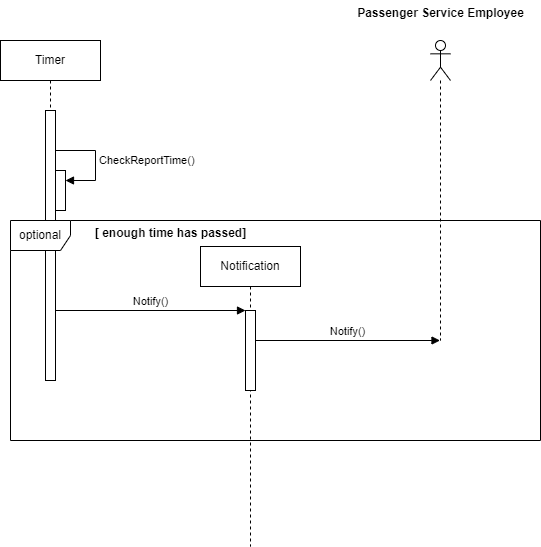

The diagram above was exported from draw.io. Its source (the exported page's mxGraphModel, read from the mxfile embedded in the PNG):
<mxGraphModel dx="1050" dy="557" grid="1" gridSize="10" guides="1" tooltips="1" connect="1" arrows="1" fold="1" page="1" pageScale="1" pageWidth="850" pageHeight="1100" math="0" shadow="0">
  <root>
    <mxCell id="0" />
    <mxCell id="1" parent="0" />
    <mxCell id="aM9ryv3xv72pqoxQDRHE-1" value="Timer" style="shape=umlLifeline;perimeter=lifelinePerimeter;whiteSpace=wrap;html=1;container=0;dropTarget=0;collapsible=0;recursiveResize=0;outlineConnect=0;portConstraint=eastwest;newEdgeStyle={&quot;edgeStyle&quot;:&quot;elbowEdgeStyle&quot;,&quot;elbow&quot;:&quot;vertical&quot;,&quot;curved&quot;:0,&quot;rounded&quot;:0};" parent="1" vertex="1">
      <mxGeometry x="280" y="140" width="100" height="340" as="geometry" />
    </mxCell>
    <mxCell id="aM9ryv3xv72pqoxQDRHE-2" value="" style="html=1;points=[];perimeter=orthogonalPerimeter;outlineConnect=0;targetShapes=umlLifeline;portConstraint=eastwest;newEdgeStyle={&quot;edgeStyle&quot;:&quot;elbowEdgeStyle&quot;,&quot;elbow&quot;:&quot;vertical&quot;,&quot;curved&quot;:0,&quot;rounded&quot;:0};" parent="aM9ryv3xv72pqoxQDRHE-1" vertex="1">
      <mxGeometry x="45" y="70" width="10" height="270" as="geometry" />
    </mxCell>
    <mxCell id="6z1g7B7iWAYGhbvH8Ei8-3" value="" style="html=1;points=[[0,0,0,0,5],[0,1,0,0,-5],[1,0,0,0,5],[1,1,0,0,-5]];perimeter=orthogonalPerimeter;outlineConnect=0;targetShapes=umlLifeline;portConstraint=eastwest;newEdgeStyle={&quot;curved&quot;:0,&quot;rounded&quot;:0};" vertex="1" parent="aM9ryv3xv72pqoxQDRHE-1">
      <mxGeometry x="55" y="130" width="10" height="40" as="geometry" />
    </mxCell>
    <mxCell id="6z1g7B7iWAYGhbvH8Ei8-4" value="CheckReportTime()" style="html=1;align=left;spacingLeft=2;endArrow=block;rounded=0;edgeStyle=orthogonalEdgeStyle;curved=0;rounded=0;" edge="1" target="6z1g7B7iWAYGhbvH8Ei8-3" parent="aM9ryv3xv72pqoxQDRHE-1" source="aM9ryv3xv72pqoxQDRHE-2">
      <mxGeometry relative="1" as="geometry">
        <mxPoint x="65" y="110" as="sourcePoint" />
        <Array as="points">
          <mxPoint x="95" y="110" />
          <mxPoint x="95" y="140" />
        </Array>
      </mxGeometry>
    </mxCell>
    <mxCell id="6z1g7B7iWAYGhbvH8Ei8-1" value="" style="shape=umlLifeline;perimeter=lifelinePerimeter;whiteSpace=wrap;html=1;container=1;dropTarget=0;collapsible=0;recursiveResize=0;outlineConnect=0;portConstraint=eastwest;newEdgeStyle={&quot;curved&quot;:0,&quot;rounded&quot;:0};participant=umlActor;" vertex="1" parent="1">
      <mxGeometry x="710" y="140" width="20" height="300" as="geometry" />
    </mxCell>
    <mxCell id="6z1g7B7iWAYGhbvH8Ei8-2" value="Passenger Service Employee" style="text;align=center;fontStyle=1;verticalAlign=middle;spacingLeft=3;spacingRight=3;strokeColor=none;rotatable=0;points=[[0,0.5],[1,0.5]];portConstraint=eastwest;html=1;" vertex="1" parent="1">
      <mxGeometry x="680" y="100" width="80" height="26" as="geometry" />
    </mxCell>
    <mxCell id="6z1g7B7iWAYGhbvH8Ei8-5" value="optional" style="shape=umlFrame;whiteSpace=wrap;html=1;pointerEvents=0;" vertex="1" parent="1">
      <mxGeometry x="290" y="320" width="530" height="220" as="geometry" />
    </mxCell>
    <mxCell id="6z1g7B7iWAYGhbvH8Ei8-6" value="[ enough time has passed]" style="text;align=center;fontStyle=1;verticalAlign=middle;spacingLeft=3;spacingRight=3;strokeColor=none;rotatable=0;points=[[0,0.5],[1,0.5]];portConstraint=eastwest;html=1;" vertex="1" parent="1">
      <mxGeometry x="410" y="320" width="80" height="26" as="geometry" />
    </mxCell>
    <mxCell id="6z1g7B7iWAYGhbvH8Ei8-7" value="Notification" style="shape=umlLifeline;perimeter=lifelinePerimeter;whiteSpace=wrap;html=1;container=1;dropTarget=0;collapsible=0;recursiveResize=0;outlineConnect=0;portConstraint=eastwest;newEdgeStyle={&quot;curved&quot;:0,&quot;rounded&quot;:0};" vertex="1" parent="1">
      <mxGeometry x="480" y="346" width="100" height="300" as="geometry" />
    </mxCell>
    <mxCell id="6z1g7B7iWAYGhbvH8Ei8-9" value="" style="html=1;points=[[0,0,0,0,5],[0,1,0,0,-5],[1,0,0,0,5],[1,1,0,0,-5]];perimeter=orthogonalPerimeter;outlineConnect=0;targetShapes=umlLifeline;portConstraint=eastwest;newEdgeStyle={&quot;curved&quot;:0,&quot;rounded&quot;:0};" vertex="1" parent="6z1g7B7iWAYGhbvH8Ei8-7">
      <mxGeometry x="45" y="64" width="10" height="80" as="geometry" />
    </mxCell>
    <mxCell id="6z1g7B7iWAYGhbvH8Ei8-8" value="Notify()" style="html=1;verticalAlign=bottom;endArrow=block;curved=0;rounded=0;" edge="1" parent="1" source="aM9ryv3xv72pqoxQDRHE-2" target="6z1g7B7iWAYGhbvH8Ei8-9">
      <mxGeometry width="80" relative="1" as="geometry">
        <mxPoint x="330" y="430" as="sourcePoint" />
        <mxPoint x="420" y="429.5" as="targetPoint" />
      </mxGeometry>
    </mxCell>
    <mxCell id="6z1g7B7iWAYGhbvH8Ei8-10" value="Notify()" style="html=1;verticalAlign=bottom;endArrow=block;curved=0;rounded=0;" edge="1" parent="1" source="6z1g7B7iWAYGhbvH8Ei8-9" target="6z1g7B7iWAYGhbvH8Ei8-1">
      <mxGeometry width="80" relative="1" as="geometry">
        <mxPoint x="530" y="429.5" as="sourcePoint" />
        <mxPoint x="610" y="429.5" as="targetPoint" />
      </mxGeometry>
    </mxCell>
  </root>
</mxGraphModel>